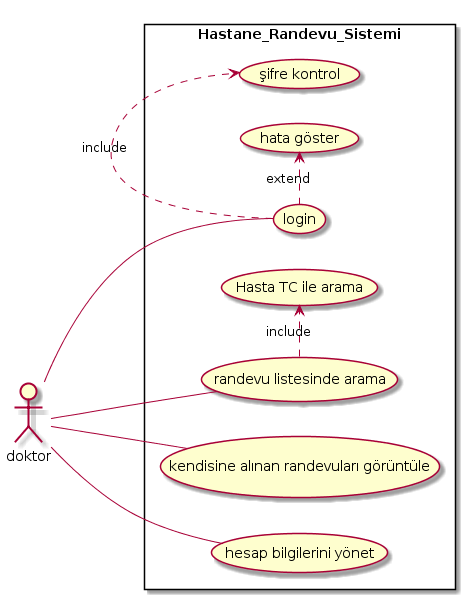

The diagram above was rendered by PlantUML. Its source (embedded in the PNG):
@startuml
left to right direction
skinparam packageStyle rectangle
actor doktor
rectangle Hastane_Randevu_Sistemi{
  doktor -- (login)
  (login) .> (şifre kontrol) : include
  (login) .>(hata göster) : extend
  doktor -- (kendisine alınan randevuları görüntüle)
  doktor -- (randevu listesinde arama)
  doktor -- (hesap bilgilerini yönet)
  (randevu listesinde arama) .> (Hasta TC ile arama ) : include
  }
@enduml